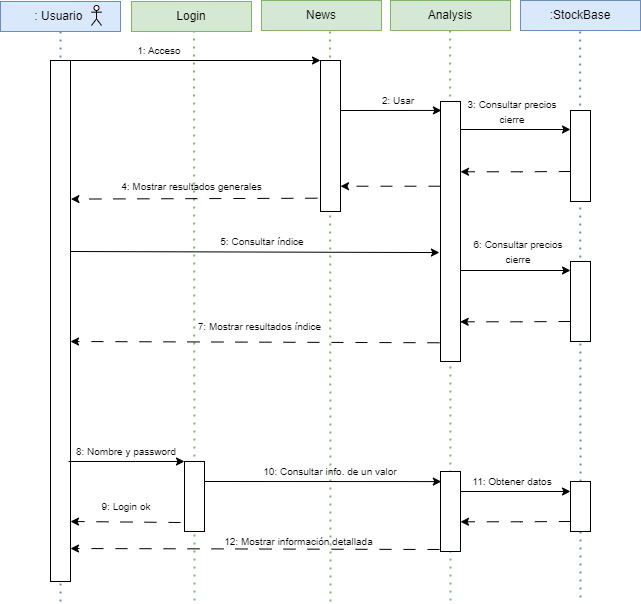

The diagram above was exported from draw.io. Its source (the exported page's mxGraphModel, read from the mxfile embedded in the PNG):
<mxGraphModel dx="1195" dy="628" grid="1" gridSize="10" guides="1" tooltips="1" connect="1" arrows="1" fold="1" page="1" pageScale="1" pageWidth="827" pageHeight="1169" math="0" shadow="0">
  <root>
    <mxCell id="WIyWlLk6GJQsqaUBKTNV-0" />
    <mxCell id="WIyWlLk6GJQsqaUBKTNV-1" parent="WIyWlLk6GJQsqaUBKTNV-0" />
    <mxCell id="5AFPy00TENwo8c5XyGak-66" value="" style="endArrow=none;dashed=1;html=1;dashPattern=1 3;strokeWidth=2;rounded=0;exitX=0.5;exitY=1;exitDx=0;exitDy=0;fillColor=#dae8fc;strokeColor=#6c8ebf;" edge="1" parent="WIyWlLk6GJQsqaUBKTNV-1" target="5AFPy00TENwo8c5XyGak-62">
      <mxGeometry width="50" height="50" relative="1" as="geometry">
        <mxPoint x="669.58" y="150" as="sourcePoint" />
        <mxPoint x="670" y="680" as="targetPoint" />
      </mxGeometry>
    </mxCell>
    <mxCell id="5AFPy00TENwo8c5XyGak-0" value="" style="endArrow=none;dashed=1;html=1;dashPattern=1 3;strokeWidth=2;rounded=0;exitX=0.5;exitY=1;exitDx=0;exitDy=0;fillColor=#d5e8d4;strokeColor=#82b366;" edge="1" parent="WIyWlLk6GJQsqaUBKTNV-1">
      <mxGeometry width="50" height="50" relative="1" as="geometry">
        <mxPoint x="539.58" y="149" as="sourcePoint" />
        <mxPoint x="540" y="720" as="targetPoint" />
      </mxGeometry>
    </mxCell>
    <mxCell id="5AFPy00TENwo8c5XyGak-1" value="" style="endArrow=none;dashed=1;html=1;dashPattern=1 3;strokeWidth=2;rounded=0;exitX=0.5;exitY=1;exitDx=0;exitDy=0;fillColor=#dae8fc;strokeColor=#6c8ebf;" edge="1" parent="WIyWlLk6GJQsqaUBKTNV-1" source="5AFPy00TENwo8c5XyGak-62">
      <mxGeometry width="50" height="50" relative="1" as="geometry">
        <mxPoint x="669.58" y="150" as="sourcePoint" />
        <mxPoint x="670" y="720" as="targetPoint" />
      </mxGeometry>
    </mxCell>
    <mxCell id="5AFPy00TENwo8c5XyGak-2" value="" style="endArrow=none;dashed=1;html=1;dashPattern=1 3;strokeWidth=2;rounded=0;exitX=0.5;exitY=1;exitDx=0;exitDy=0;fillColor=#d5e8d4;strokeColor=#82b366;" edge="1" parent="WIyWlLk6GJQsqaUBKTNV-1">
      <mxGeometry width="50" height="50" relative="1" as="geometry">
        <mxPoint x="283.5" y="149" as="sourcePoint" />
        <mxPoint x="284" y="720" as="targetPoint" />
      </mxGeometry>
    </mxCell>
    <mxCell id="5AFPy00TENwo8c5XyGak-3" value="" style="endArrow=none;dashed=1;html=1;dashPattern=1 3;strokeWidth=2;rounded=0;exitX=0.5;exitY=1;exitDx=0;exitDy=0;fillColor=#d5e8d4;strokeColor=#82b366;" edge="1" parent="WIyWlLk6GJQsqaUBKTNV-1">
      <mxGeometry width="50" height="50" relative="1" as="geometry">
        <mxPoint x="419.5" y="150" as="sourcePoint" />
        <mxPoint x="420" y="720" as="targetPoint" />
      </mxGeometry>
    </mxCell>
    <mxCell id="5AFPy00TENwo8c5XyGak-5" value="" style="endArrow=none;dashed=1;html=1;dashPattern=1 3;strokeWidth=2;rounded=0;exitX=0.5;exitY=1;exitDx=0;exitDy=0;fillColor=#dae8fc;strokeColor=#6c8ebf;" edge="1" parent="WIyWlLk6GJQsqaUBKTNV-1" source="5AFPy00TENwo8c5XyGak-7">
      <mxGeometry width="50" height="50" relative="1" as="geometry">
        <mxPoint x="730" y="480" as="sourcePoint" />
        <mxPoint x="150" y="720" as="targetPoint" />
      </mxGeometry>
    </mxCell>
    <mxCell id="5AFPy00TENwo8c5XyGak-7" value=": Usuario&amp;nbsp;" style="rounded=0;whiteSpace=wrap;html=1;fillColor=#dae8fc;strokeColor=#6c8ebf;" vertex="1" parent="WIyWlLk6GJQsqaUBKTNV-1">
      <mxGeometry x="90" y="120" width="120" height="30" as="geometry" />
    </mxCell>
    <mxCell id="5AFPy00TENwo8c5XyGak-8" value="Login" style="rounded=0;whiteSpace=wrap;html=1;fillColor=#d5e8d4;strokeColor=#82b366;" vertex="1" parent="WIyWlLk6GJQsqaUBKTNV-1">
      <mxGeometry x="221" y="120" width="120" height="30" as="geometry" />
    </mxCell>
    <mxCell id="5AFPy00TENwo8c5XyGak-9" value="" style="shape=umlActor;verticalLabelPosition=bottom;verticalAlign=top;html=1;outlineConnect=0;" vertex="1" parent="WIyWlLk6GJQsqaUBKTNV-1">
      <mxGeometry x="181" y="124" width="10" height="20" as="geometry" />
    </mxCell>
    <mxCell id="5AFPy00TENwo8c5XyGak-10" value="News" style="rounded=0;whiteSpace=wrap;html=1;fillColor=#d5e8d4;strokeColor=#82b366;" vertex="1" parent="WIyWlLk6GJQsqaUBKTNV-1">
      <mxGeometry x="351" y="119" width="120" height="30" as="geometry" />
    </mxCell>
    <mxCell id="5AFPy00TENwo8c5XyGak-11" value="Analysis" style="rounded=0;whiteSpace=wrap;html=1;fillColor=#d5e8d4;strokeColor=#82b366;" vertex="1" parent="WIyWlLk6GJQsqaUBKTNV-1">
      <mxGeometry x="480" y="119" width="120" height="30" as="geometry" />
    </mxCell>
    <mxCell id="5AFPy00TENwo8c5XyGak-15" value="" style="rounded=0;whiteSpace=wrap;html=1;" vertex="1" parent="WIyWlLk6GJQsqaUBKTNV-1">
      <mxGeometry x="140" y="179" width="20" height="521" as="geometry" />
    </mxCell>
    <mxCell id="5AFPy00TENwo8c5XyGak-18" value="" style="rounded=0;whiteSpace=wrap;html=1;" vertex="1" parent="WIyWlLk6GJQsqaUBKTNV-1">
      <mxGeometry x="410" y="179" width="20" height="151" as="geometry" />
    </mxCell>
    <mxCell id="5AFPy00TENwo8c5XyGak-19" value="" style="endArrow=classic;html=1;rounded=0;exitX=1;exitY=0;exitDx=0;exitDy=0;entryX=0;entryY=0;entryDx=0;entryDy=0;" edge="1" parent="WIyWlLk6GJQsqaUBKTNV-1" source="5AFPy00TENwo8c5XyGak-15" target="5AFPy00TENwo8c5XyGak-18">
      <mxGeometry width="50" height="50" relative="1" as="geometry">
        <mxPoint x="294" y="180" as="sourcePoint" />
        <mxPoint x="410" y="179.8" as="targetPoint" />
      </mxGeometry>
    </mxCell>
    <mxCell id="5AFPy00TENwo8c5XyGak-20" value="&lt;font style=&quot;font-size: 10px;&quot;&gt;1: Acceso&lt;/font&gt;" style="text;html=1;align=center;verticalAlign=middle;whiteSpace=wrap;rounded=0;" vertex="1" parent="WIyWlLk6GJQsqaUBKTNV-1">
      <mxGeometry x="191" y="159" width="116" height="20" as="geometry" />
    </mxCell>
    <mxCell id="5AFPy00TENwo8c5XyGak-21" value="" style="rounded=0;whiteSpace=wrap;html=1;" vertex="1" parent="WIyWlLk6GJQsqaUBKTNV-1">
      <mxGeometry x="530" y="220" width="20" height="260" as="geometry" />
    </mxCell>
    <mxCell id="5AFPy00TENwo8c5XyGak-22" value="" style="endArrow=classic;html=1;rounded=0;exitX=1;exitY=0.5;exitDx=0;exitDy=0;entryX=0.87;entryY=0.997;entryDx=0;entryDy=0;entryPerimeter=0;" edge="1" parent="WIyWlLk6GJQsqaUBKTNV-1" target="5AFPy00TENwo8c5XyGak-23">
      <mxGeometry width="50" height="50" relative="1" as="geometry">
        <mxPoint x="430" y="229" as="sourcePoint" />
        <mxPoint x="550" y="229" as="targetPoint" />
      </mxGeometry>
    </mxCell>
    <mxCell id="5AFPy00TENwo8c5XyGak-23" value="&lt;font style=&quot;font-size: 10px;&quot;&gt;2: Usar&lt;/font&gt;" style="text;html=1;align=center;verticalAlign=middle;whiteSpace=wrap;rounded=0;" vertex="1" parent="WIyWlLk6GJQsqaUBKTNV-1">
      <mxGeometry x="430" y="209" width="116" height="20" as="geometry" />
    </mxCell>
    <mxCell id="5AFPy00TENwo8c5XyGak-24" value="" style="endArrow=classic;html=1;rounded=0;entryX=1.021;entryY=0.308;entryDx=0;entryDy=0;entryPerimeter=0;dashed=1;dashPattern=12 12;" edge="1" parent="WIyWlLk6GJQsqaUBKTNV-1">
      <mxGeometry width="50" height="50" relative="1" as="geometry">
        <mxPoint x="530" y="304.71" as="sourcePoint" />
        <mxPoint x="430" y="304.71" as="targetPoint" />
      </mxGeometry>
    </mxCell>
    <mxCell id="5AFPy00TENwo8c5XyGak-30" value="" style="endArrow=classic;html=1;rounded=0;dashed=1;dashPattern=12 12;exitX=-0.157;exitY=0.912;exitDx=0;exitDy=0;exitPerimeter=0;entryX=1.021;entryY=0.266;entryDx=0;entryDy=0;entryPerimeter=0;" edge="1" parent="WIyWlLk6GJQsqaUBKTNV-1" target="5AFPy00TENwo8c5XyGak-15" source="5AFPy00TENwo8c5XyGak-18">
      <mxGeometry width="50" height="50" relative="1" as="geometry">
        <mxPoint x="401" y="296" as="sourcePoint" />
        <mxPoint x="160" y="314" as="targetPoint" />
      </mxGeometry>
    </mxCell>
    <mxCell id="5AFPy00TENwo8c5XyGak-31" value="&lt;font style=&quot;font-size: 10px;&quot;&gt;4: Mostrar resultados generales&lt;/font&gt;" style="text;html=1;align=center;verticalAlign=middle;whiteSpace=wrap;rounded=0;" vertex="1" parent="WIyWlLk6GJQsqaUBKTNV-1">
      <mxGeometry x="200.5" y="290" width="161" height="30" as="geometry" />
    </mxCell>
    <mxCell id="5AFPy00TENwo8c5XyGak-32" value="" style="rounded=0;whiteSpace=wrap;html=1;" vertex="1" parent="WIyWlLk6GJQsqaUBKTNV-1">
      <mxGeometry x="660" y="380" width="20" height="80" as="geometry" />
    </mxCell>
    <mxCell id="5AFPy00TENwo8c5XyGak-42" value=":StockBase" style="rounded=0;whiteSpace=wrap;html=1;fillColor=#dae8fc;strokeColor=#6c8ebf;" vertex="1" parent="WIyWlLk6GJQsqaUBKTNV-1">
      <mxGeometry x="610" y="119" width="120" height="30" as="geometry" />
    </mxCell>
    <mxCell id="5AFPy00TENwo8c5XyGak-43" value="" style="rounded=0;whiteSpace=wrap;html=1;" vertex="1" parent="WIyWlLk6GJQsqaUBKTNV-1">
      <mxGeometry x="660" y="229" width="20" height="91" as="geometry" />
    </mxCell>
    <mxCell id="5AFPy00TENwo8c5XyGak-44" value="" style="endArrow=classic;html=1;rounded=0;" edge="1" parent="WIyWlLk6GJQsqaUBKTNV-1">
      <mxGeometry width="50" height="50" relative="1" as="geometry">
        <mxPoint x="550" y="248" as="sourcePoint" />
        <mxPoint x="660" y="248" as="targetPoint" />
      </mxGeometry>
    </mxCell>
    <mxCell id="5AFPy00TENwo8c5XyGak-45" value="" style="endArrow=classic;html=1;rounded=0;dashed=1;dashPattern=12 12;entryX=1.016;entryY=0.864;entryDx=0;entryDy=0;entryPerimeter=0;exitX=0.017;exitY=0.777;exitDx=0;exitDy=0;exitPerimeter=0;" edge="1" parent="WIyWlLk6GJQsqaUBKTNV-1">
      <mxGeometry width="50" height="50" relative="1" as="geometry">
        <mxPoint x="660.3399999999999" y="289.997" as="sourcePoint" />
        <mxPoint x="550" y="290.29" as="targetPoint" />
        <Array as="points">
          <mxPoint x="610" y="290.29" />
        </Array>
      </mxGeometry>
    </mxCell>
    <mxCell id="5AFPy00TENwo8c5XyGak-47" value="&lt;font style=&quot;font-size: 10px;&quot;&gt;3: Consultar precios cierre&lt;/font&gt;" style="text;html=1;align=center;verticalAlign=middle;whiteSpace=wrap;rounded=0;" vertex="1" parent="WIyWlLk6GJQsqaUBKTNV-1">
      <mxGeometry x="544" y="210" width="116" height="39" as="geometry" />
    </mxCell>
    <mxCell id="5AFPy00TENwo8c5XyGak-50" value="" style="endArrow=classic;html=1;rounded=0;exitX=1;exitY=0;exitDx=0;exitDy=0;entryX=-0.053;entryY=0.581;entryDx=0;entryDy=0;entryPerimeter=0;" edge="1" parent="WIyWlLk6GJQsqaUBKTNV-1" target="5AFPy00TENwo8c5XyGak-21">
      <mxGeometry width="50" height="50" relative="1" as="geometry">
        <mxPoint x="160" y="370" as="sourcePoint" />
        <mxPoint x="410" y="370" as="targetPoint" />
      </mxGeometry>
    </mxCell>
    <mxCell id="5AFPy00TENwo8c5XyGak-51" value="&lt;font style=&quot;font-size: 10px;&quot;&gt;6: Consultar precios cierre&lt;/font&gt;" style="text;html=1;align=center;verticalAlign=middle;whiteSpace=wrap;rounded=0;" vertex="1" parent="WIyWlLk6GJQsqaUBKTNV-1">
      <mxGeometry x="550" y="350" width="116" height="39" as="geometry" />
    </mxCell>
    <mxCell id="5AFPy00TENwo8c5XyGak-52" value="" style="endArrow=classic;html=1;rounded=0;" edge="1" parent="WIyWlLk6GJQsqaUBKTNV-1">
      <mxGeometry width="50" height="50" relative="1" as="geometry">
        <mxPoint x="550" y="389" as="sourcePoint" />
        <mxPoint x="660" y="389" as="targetPoint" />
      </mxGeometry>
    </mxCell>
    <mxCell id="5AFPy00TENwo8c5XyGak-53" value="" style="endArrow=classic;html=1;rounded=0;dashed=1;dashPattern=12 12;entryX=1.016;entryY=0.864;entryDx=0;entryDy=0;entryPerimeter=0;exitX=0.017;exitY=0.777;exitDx=0;exitDy=0;exitPerimeter=0;" edge="1" parent="WIyWlLk6GJQsqaUBKTNV-1">
      <mxGeometry width="50" height="50" relative="1" as="geometry">
        <mxPoint x="659.9999999999999" y="439.997" as="sourcePoint" />
        <mxPoint x="549.66" y="440.29" as="targetPoint" />
        <Array as="points">
          <mxPoint x="609.66" y="440.29" />
        </Array>
      </mxGeometry>
    </mxCell>
    <mxCell id="5AFPy00TENwo8c5XyGak-54" value="" style="endArrow=classic;html=1;rounded=0;dashed=1;dashPattern=12 12;entryX=1.06;entryY=0.378;entryDx=0;entryDy=0;entryPerimeter=0;exitX=-0.053;exitY=0.928;exitDx=0;exitDy=0;exitPerimeter=0;" edge="1" parent="WIyWlLk6GJQsqaUBKTNV-1" source="5AFPy00TENwo8c5XyGak-21">
      <mxGeometry width="50" height="50" relative="1" as="geometry">
        <mxPoint x="406" y="462" as="sourcePoint" />
        <mxPoint x="160" y="460" as="targetPoint" />
      </mxGeometry>
    </mxCell>
    <mxCell id="5AFPy00TENwo8c5XyGak-55" value="&lt;font style=&quot;font-size: 10px;&quot;&gt;7: Mostrar resultados índice&lt;/font&gt;" style="text;html=1;align=center;verticalAlign=middle;whiteSpace=wrap;rounded=0;" vertex="1" parent="WIyWlLk6GJQsqaUBKTNV-1">
      <mxGeometry x="269" y="430" width="161" height="30" as="geometry" />
    </mxCell>
    <mxCell id="5AFPy00TENwo8c5XyGak-56" value="&lt;font style=&quot;font-size: 10px;&quot;&gt;5: Consultar índice&lt;/font&gt;" style="text;html=1;align=center;verticalAlign=middle;whiteSpace=wrap;rounded=0;" vertex="1" parent="WIyWlLk6GJQsqaUBKTNV-1">
      <mxGeometry x="294" y="350" width="116" height="20" as="geometry" />
    </mxCell>
    <mxCell id="5AFPy00TENwo8c5XyGak-57" value="&lt;font style=&quot;font-size: 10px;&quot;&gt;9: Login ok&lt;/font&gt;" style="text;html=1;align=center;verticalAlign=middle;whiteSpace=wrap;rounded=0;" vertex="1" parent="WIyWlLk6GJQsqaUBKTNV-1">
      <mxGeometry x="158" y="610" width="116" height="30" as="geometry" />
    </mxCell>
    <mxCell id="5AFPy00TENwo8c5XyGak-58" value="" style="rounded=0;whiteSpace=wrap;html=1;" vertex="1" parent="WIyWlLk6GJQsqaUBKTNV-1">
      <mxGeometry x="274" y="580" width="20" height="70" as="geometry" />
    </mxCell>
    <mxCell id="5AFPy00TENwo8c5XyGak-59" value="&lt;font style=&quot;font-size: 10px;&quot;&gt;8: Nombre y password&lt;/font&gt;" style="text;html=1;align=center;verticalAlign=middle;whiteSpace=wrap;rounded=0;" vertex="1" parent="WIyWlLk6GJQsqaUBKTNV-1">
      <mxGeometry x="158" y="560" width="116" height="20" as="geometry" />
    </mxCell>
    <mxCell id="5AFPy00TENwo8c5XyGak-60" value="" style="endArrow=classic;html=1;rounded=0;dashed=1;dashPattern=12 12;" edge="1" parent="WIyWlLk6GJQsqaUBKTNV-1">
      <mxGeometry width="50" height="50" relative="1" as="geometry">
        <mxPoint x="270" y="641" as="sourcePoint" />
        <mxPoint x="160" y="640" as="targetPoint" />
      </mxGeometry>
    </mxCell>
    <mxCell id="5AFPy00TENwo8c5XyGak-61" value="" style="endArrow=classic;html=1;rounded=0;exitX=0;exitY=1;exitDx=0;exitDy=0;entryX=0;entryY=0;entryDx=0;entryDy=0;" edge="1" parent="WIyWlLk6GJQsqaUBKTNV-1" source="5AFPy00TENwo8c5XyGak-59" target="5AFPy00TENwo8c5XyGak-58">
      <mxGeometry width="50" height="50" relative="1" as="geometry">
        <mxPoint x="190" y="710" as="sourcePoint" />
        <mxPoint x="240" y="660" as="targetPoint" />
      </mxGeometry>
    </mxCell>
    <mxCell id="5AFPy00TENwo8c5XyGak-63" value="" style="rounded=0;whiteSpace=wrap;html=1;" vertex="1" parent="WIyWlLk6GJQsqaUBKTNV-1">
      <mxGeometry x="530" y="590" width="20" height="80" as="geometry" />
    </mxCell>
    <mxCell id="5AFPy00TENwo8c5XyGak-65" value="" style="endArrow=classic;html=1;rounded=0;exitX=1;exitY=0;exitDx=0;exitDy=0;entryX=0.04;entryY=0.126;entryDx=0;entryDy=0;entryPerimeter=0;" edge="1" parent="WIyWlLk6GJQsqaUBKTNV-1" target="5AFPy00TENwo8c5XyGak-63">
      <mxGeometry width="50" height="50" relative="1" as="geometry">
        <mxPoint x="294" y="600" as="sourcePoint" />
        <mxPoint x="490" y="570" as="targetPoint" />
      </mxGeometry>
    </mxCell>
    <mxCell id="5AFPy00TENwo8c5XyGak-62" value="" style="rounded=0;whiteSpace=wrap;html=1;" vertex="1" parent="WIyWlLk6GJQsqaUBKTNV-1">
      <mxGeometry x="660" y="600" width="20" height="50" as="geometry" />
    </mxCell>
    <mxCell id="5AFPy00TENwo8c5XyGak-68" value="" style="endArrow=classic;html=1;rounded=0;dashed=1;dashPattern=12 12;entryX=1.016;entryY=0.864;entryDx=0;entryDy=0;entryPerimeter=0;exitX=0.017;exitY=0.777;exitDx=0;exitDy=0;exitPerimeter=0;" edge="1" parent="WIyWlLk6GJQsqaUBKTNV-1">
      <mxGeometry width="50" height="50" relative="1" as="geometry">
        <mxPoint x="660.3399999999999" y="639.9970000000001" as="sourcePoint" />
        <mxPoint x="550" y="640.29" as="targetPoint" />
        <Array as="points">
          <mxPoint x="610" y="640.29" />
        </Array>
      </mxGeometry>
    </mxCell>
    <mxCell id="5AFPy00TENwo8c5XyGak-69" value="" style="endArrow=classic;html=1;rounded=0;" edge="1" parent="WIyWlLk6GJQsqaUBKTNV-1">
      <mxGeometry width="50" height="50" relative="1" as="geometry">
        <mxPoint x="550" y="610" as="sourcePoint" />
        <mxPoint x="660" y="610" as="targetPoint" />
      </mxGeometry>
    </mxCell>
    <mxCell id="5AFPy00TENwo8c5XyGak-71" value="&lt;font style=&quot;font-size: 10px;&quot;&gt;10: Consultar info. de un valor&lt;/font&gt;" style="text;html=1;align=center;verticalAlign=middle;whiteSpace=wrap;rounded=0;" vertex="1" parent="WIyWlLk6GJQsqaUBKTNV-1">
      <mxGeometry x="348" y="580" width="144" height="20" as="geometry" />
    </mxCell>
    <mxCell id="5AFPy00TENwo8c5XyGak-72" value="&lt;font style=&quot;font-size: 10px;&quot;&gt;11: Obtener datos&lt;/font&gt;" style="text;html=1;align=center;verticalAlign=middle;whiteSpace=wrap;rounded=0;" vertex="1" parent="WIyWlLk6GJQsqaUBKTNV-1">
      <mxGeometry x="544" y="580" width="116" height="39" as="geometry" />
    </mxCell>
    <mxCell id="5AFPy00TENwo8c5XyGak-73" value="" style="endArrow=classic;html=1;rounded=0;dashed=1;dashPattern=12 12;entryX=1.06;entryY=0.378;entryDx=0;entryDy=0;entryPerimeter=0;exitX=-0.053;exitY=0.928;exitDx=0;exitDy=0;exitPerimeter=0;" edge="1" parent="WIyWlLk6GJQsqaUBKTNV-1">
      <mxGeometry width="50" height="50" relative="1" as="geometry">
        <mxPoint x="529" y="668" as="sourcePoint" />
        <mxPoint x="160" y="667" as="targetPoint" />
      </mxGeometry>
    </mxCell>
    <mxCell id="5AFPy00TENwo8c5XyGak-74" value="&lt;font style=&quot;font-size: 10px;&quot;&gt;12: Mostrar información detallada&lt;/font&gt;" style="text;html=1;align=center;verticalAlign=middle;whiteSpace=wrap;rounded=0;" vertex="1" parent="WIyWlLk6GJQsqaUBKTNV-1">
      <mxGeometry x="307" y="650" width="163" height="20" as="geometry" />
    </mxCell>
  </root>
</mxGraphModel>